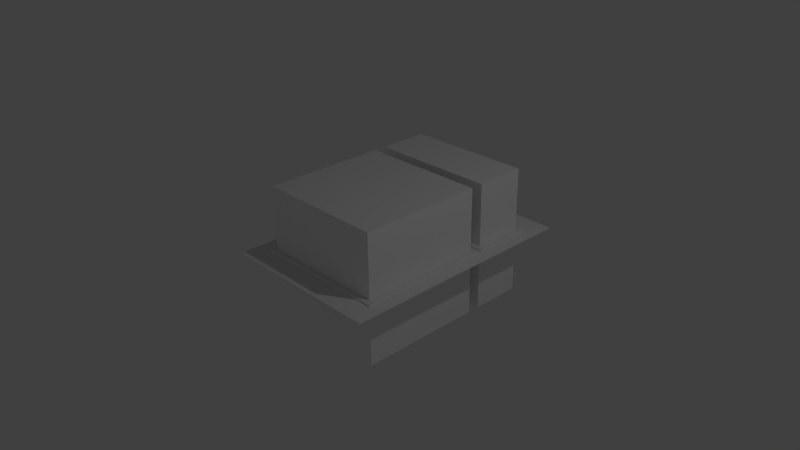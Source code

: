 # Source: sl-fenster.blend  (saved by Blender 2.75.0; exported with 4.5.12 LTS)
import bpy
from mathutils import Matrix  # noqa: F401  (used for matrix-valued properties, if any)

bpy.ops.wm.read_factory_settings(use_empty=True)
scene = bpy.context.scene
scene.name = 'Scene'

# ---- collections
col_collection_1 = bpy.data.collections.new('Collection 1'); scene.collection.children.link(col_collection_1)

# ---- images (referenced by path relative to the original .blend; pixels are not part of the script)
import os
ASSET_DIR = os.environ.get("B2B_ASSET_DIR", "")  # directory of the original .blend (textures are referenced by path, not embedded)
HERE = os.path.dirname(os.path.abspath(__file__))  # packed textures are extracted next to this script under _unpacked/

def load_image(name, relpath, width, height, colorspace="sRGB"):
    """Load a texture the original file referenced (path relative to the .blend, or extracted next to this script)."""
    p = next((c for c in (os.path.join(HERE, relpath), os.path.join(ASSET_DIR, relpath)) if relpath and os.path.exists(c)), "")
    if p:
        img = bpy.data.images.load(p, check_existing=True)
        img.name = name
    else:  # same state as the original file: an image datablock whose file is absent (Cycles renders it pink)
        img = bpy.data.images.new(name, width, height)
        img.source = "FILE"
        img.filepath = "//" + (relpath or name)
    img.colorspace_settings.name = colorspace
    return img
img_sl_dust_png = load_image('sl-dust.png', 'sl-dust.png', 1024, 1024, 'sRGB')

# ---- materials (node trees are filled in below, after node groups)
mat_scheibe = bpy.data.materials.new('scheibe')
mat_scheibe.alpha_threshold = 0.0
mat_scheibe.roughness = 0.5
mat_staubig = bpy.data.materials.new('staubig')
mat_staubig.alpha_threshold = 0.0
mat_staubig.diffuse_color = (0.2063, 0.002622, 0.00639, 1.0)
mat_staubig.specular_color = (0.35, 0.35, 0.35)
mat_staubig.roughness = 0.5
mat_staubig.specular_intensity = 1.0

# ---- material node trees
mat_scheibe.use_nodes = True; mat_scheibe.node_tree.nodes.clear()
_N = mat_scheibe.node_tree.nodes; _L = mat_scheibe.node_tree.links
n0 = _N.new('ShaderNodeOutputMaterial'); n0.name = 'Material Output'; n0.location = (300, 300)
n1 = _N.new('ShaderNodeBsdfGlass'); n1.name = 'Glass BSDF'; n1.location = (10, 300)
n1.distribution = 'BECKMANN'
n1.inputs[0].default_value = (0.8, 0.8, 0.8, 1.0)
n1.inputs[2].default_value = 1.45
_L.new(n1.outputs[0], n0.inputs[0])
n0.is_active_output = True
mat_staubig.use_nodes = True; mat_staubig.node_tree.nodes.clear()
_N = mat_staubig.node_tree.nodes; _L = mat_staubig.node_tree.links
n0 = _N.new('ShaderNodeMixShader'); n0.name = 'Mix Shader.002'; n0.location = (220, -274)
n1 = _N.new('ShaderNodeBsdfAnisotropic'); n1.name = 'Glossy BSDF.002'; n1.location = (-5, -360)
n1.distribution = 'BECKMANN'
n1.inputs[0].default_value = (1.0, 1.0, 1.0, 1.0)
n2 = _N.new('ShaderNodeMixShader'); n2.name = 'Mix Shader.001'; n2.location = (415, -130)
n3 = _N.new('ShaderNodeBsdfAnisotropic'); n3.name = 'Glossy BSDF'; n3.location = (-5, -197)
n3.distribution = 'GGX'
n3.inputs[0].default_value = (1.0, 1.0, 1.0, 1.0)
n4 = _N.new('ShaderNodeMapping'); n4.name = 'Mapping'; n4.location = (75, 686)
n4.inputs[3].default_value = (0.3, 0.3, 0.3)
n5 = _N.new('ShaderNodeTexImage'); n5.name = 'Image Texture.004'; n5.location = (365, 675)
n5.width = 140
n5.image = img_sl_dust_png
n5.projection = 'BOX'
n5.projection_blend = 0.3
n6 = _N.new('ShaderNodeTexCoord'); n6.name = 'Texture Coordinate'; n6.location = (-115, 668)
n7 = _N.new('ShaderNodeSeparateColor'); n7.name = 'Separate RGB'; n7.location = (-11, 830)
n8 = _N.new('ShaderNodeLayerWeight'); n8.name = 'Layer Weight.001'; n8.location = (-11, 960)
n9 = _N.new('ShaderNodeGamma'); n9.name = 'Gamma'; n9.location = (367, 807)
n9.inputs[1].default_value = 2.2
n10 = _N.new('ShaderNodeMix'); n10.name = 'Mix'; n10.location = (179, 882)
n10.data_type = 'RGBA'
n10.clamp_result = True
n10.inputs[0].default_value = 0.65
n11 = _N.new('ShaderNodeMix'); n11.name = 'Mix.006'; n11.location = (-198, 882)
n11.data_type = 'RGBA'
n11.clamp_result = True
n11.inputs[0].default_value = 1.0
n12 = _N.new('ShaderNodeNewGeometry'); n12.name = 'Geometry'; n12.location = (-379, 916)
n13 = _N.new('ShaderNodeMix'); n13.name = 'Mix.008'; n13.location = (599, 805)
n13.data_type = 'RGBA'
n13.blend_type = 'OVERLAY'
n13.inputs[0].default_value = 1.0
n14 = _N.new('ShaderNodeMath'); n14.name = 'Math.004'; n14.location = (55, -154)
n14.hide = True
n14.use_clamp = True
n14.inputs[0].default_value = 0.0
n15 = _N.new('ShaderNodeMath'); n15.name = 'Math.005'; n15.location = (-131, -293)
n15.hide = True
n15.use_clamp = True
n15.inputs[0].default_value = 0.1306
n16 = _N.new('ShaderNodeMath'); n16.name = 'Math.006'; n16.location = (-131, -455)
n16.hide = True
n16.use_clamp = True
n16.inputs[0].default_value = 0.3429
n17 = _N.new('NodeReroute'); n17.name = 'Reroute.010'; n17.location = (-211, -171)
n17.width = 16
n17.socket_idname = 'NodeSocketFloat'
n18 = _N.new('ShaderNodeBsdfAnisotropic'); n18.name = 'Glossy BSDF.001'; n18.location = (215, -115)
n18.distribution = 'GGX'
n18.inputs[0].default_value = (1.0, 1.0, 1.0, 1.0)
n19 = _N.new('ShaderNodeLayerWeight'); n19.name = 'Layer Weight.002'; n19.location = (-20, 239)
n19.inputs[0].default_value = 0.25
n20 = _N.new('ShaderNodeMath'); n20.name = 'Math.003'; n20.location = (460, 256)
n20.operation = 'MULTIPLY'
n21 = _N.new('ShaderNodeRGBCurve'); n21.name = 'RGB Curves'; n21.location = (170, 339)
_c = n21.mapping.curves[3]
while len(_c.points) > 2: _c.points.remove(_c.points[-1])
_c.points[0].location = (0.0, 0.0); _c.points[0].handle_type = 'AUTO'
_c.points[1].location = (0.74091, 0.25); _c.points[1].handle_type = 'AUTO'
_p = _c.points.new(1.0, 1.0); _p.handle_type = 'AUTO'
n21.mapping.update()
n22 = _N.new('NodeReroute'); n22.name = 'Reroute.005'; n22.location = (809, -22)
n22.width = 16
n22.socket_idname = 'NodeSocketShader'
n23 = _N.new('NodeReroute'); n23.name = 'Reroute.007'; n23.location = (809, -1)
n23.width = 16
n23.socket_idname = 'NodeSocketFloat'
n24 = _N.new('NodeReroute'); n24.name = 'Reroute.006'; n24.location = (809, -43)
n24.width = 16
n24.socket_idname = 'NodeSocketShader'
n25 = _N.new('NodeReroute'); n25.name = 'Reroute.002'; n25.location = (990, 378)
n25.width = 16
n25.socket_idname = 'NodeSocketFloat'
n26 = _N.new('NodeReroute'); n26.name = 'Reroute.001'; n26.location = (-209, 378)
n26.label = 'Roughness'
n26.width = 16
n26.socket_idname = 'NodeSocketFloat'
n27 = _N.new('ShaderNodeMath'); n27.name = 'Math.002'; n27.location = (789, 796)
n27.mute = True
n27.operation = 'MULTIPLY'
n27.use_clamp = True
n27.inputs[1].default_value = 2.0
n28 = _N.new('ShaderNodeBsdfDiffuse'); n28.name = 'Diffuse BSDF.002'; n28.location = (882, -73)
n28.label = 'Dust'
n28.inputs[0].default_value = (0.5443, 0.5443, 0.5443, 1.0)
n28.inputs[1].default_value = 1.0
n29 = _N.new('ShaderNodeOutputMaterial'); n29.name = 'Material Output'; n29.location = (1267, 85)
n30 = _N.new('ShaderNodeBsdfDiffuse'); n30.name = 'Diffuse BSDF.005'; n30.location = (215, 12)
n30.inputs[0].default_value = (1.0, 1.0, 1.0, 1.0)
n31 = _N.new('ShaderNodeMixShader'); n31.name = 'Mix Shader.005'; n31.location = (1077, 97)
n32 = _N.new('ShaderNodeMixShader'); n32.name = 'Mix Shader'; n32.location = (887, 55)
n32.label = 'Clean Material'
n33 = _N.new('ShaderNodeMath'); n33.name = 'Math'; n33.location = (0, 0)
n33.operation = 'POWER'
n34 = _N.new('ShaderNodeMath'); n34.name = 'Math.001'; n34.location = (0, 0)
n34.operation = 'POWER'
n35 = _N.new('ShaderNodeMath'); n35.name = 'Math.007'; n35.location = (0, 0)
n35.operation = 'POWER'
_L.new(n23.outputs[0], n32.inputs[0])
_L.new(n24.outputs[0], n32.inputs[2])
_L.new(n18.outputs[0], n2.inputs[1])
_L.new(n0.outputs[0], n2.inputs[2])
_L.new(n3.outputs[0], n0.inputs[1])
_L.new(n1.outputs[0], n0.inputs[2])
_L.new(n8.outputs[1], n10.inputs[6])
_L.new(n28.outputs[0], n31.inputs[2])
_L.new(n2.outputs[0], n24.inputs[0])
_L.new(n7.outputs[2], n10.inputs[7])
_L.new(n19.outputs[1], n21.inputs[1])
_L.new(n21.outputs[0], n20.inputs[0])
_L.new(n25.outputs[0], n31.inputs[0])
_L.new(n10.outputs[2], n9.inputs[0])
_L.new(n11.outputs[2], n7.inputs[0])
_L.new(n12.outputs[1], n11.inputs[7])
_L.new(n13.outputs[2], n27.inputs[0])
_L.new(n30.outputs[0], n22.inputs[0])
_L.new(n20.outputs[0], n23.inputs[0])
_L.new(n26.outputs[0], n17.inputs[0])
_L.new(n17.outputs[0], n14.inputs[1])
_L.new(n17.outputs[0], n15.inputs[1])
_L.new(n17.outputs[0], n16.inputs[1])
_L.new(n9.outputs[0], n13.inputs[6])
_L.new(n5.outputs[0], n13.inputs[7])
_L.new(n4.outputs[0], n5.inputs[0])
_L.new(n6.outputs[3], n4.inputs[0])
_L.new(n31.outputs[0], n29.inputs[0])
_L.new(n25.outputs[0], n26.inputs[0])
_L.new(n27.outputs[0], n25.inputs[0])
_L.new(n22.outputs[0], n31.inputs[1])
_L.new(n14.outputs[0], n33.inputs[0])
_L.new(n33.outputs[0], n18.inputs[1])
_L.new(n16.outputs[0], n34.inputs[0])
_L.new(n34.outputs[0], n1.inputs[1])
_L.new(n15.outputs[0], n35.inputs[0])
_L.new(n35.outputs[0], n3.inputs[1])
n29.is_active_output = True

# ---- world
world_world = bpy.data.worlds.new('World'); scene.world = world_world
world_world.color = (0.05088, 0.05088, 0.05088)
world_world.use_sun_shadow = False
world_world.sun_shadow_jitter_overblur = 0.0
world_world.cycles.sampling_method = 'MANUAL'
world_world.cycles.sample_map_resolution = 256

# ---- cameras
cam_camera = bpy.data.cameras.new('Camera')
cam_camera.clip_end = 100.0
cam_camera.lens = 35.0
cam_camera.sensor_width = 32.0
cam_camera.sensor_height = 18.0
cam_camera.ortho_scale = 7.314
cam_camera.dof.focus_distance = 0.0

# ---- lights
light_lamp = bpy.data.lights.new('Lamp', 'POINT')
light_lamp.transmission_factor = 0.0
light_lamp.cutoff_distance = 30.0
light_lamp.energy = 100.0
light_lamp.shadow_buffer_clip_start = 1.001
light_lamp.shadow_soft_size = 0.1
light_lamp.shadow_maximum_resolution = 0.006
light_lamp.use_absolute_resolution = True
light_lamp.cycles.use_multiple_importance_sampling = False

# ---- meshes
me_cube_001 = bpy.data.meshes.new('Cube.001')
me_cube_001.from_pydata([(-1.0, -1.0, -1.0), (-1.0, -1.0, 1.0), (-1.0, 1.0, -1.0), (-1.0, 1.0, 1.0), (1.0, -1.0, -1.0), (1.0, -1.0, 1.0), (1.0, 1.0, -1.0), (1.0, 1.0, 1.0)], [], [(1, 3, 2, 0), (3, 7, 6, 2), (7, 5, 4, 6), (5, 1, 0, 4), (0, 2, 6, 4), (5, 7, 3, 1)])
me_cube_001.use_remesh_preserve_volume = False
me_cube_001.use_remesh_preserve_attributes = False
me_cube_001.use_mirror_vertex_groups = False
me_cube_001.update()
me_cube = bpy.data.meshes.new('Cube')
me_cube.from_pydata([(-1.0, -1.0, -1.0), (-1.0, -1.0, 1.0), (-1.0, 1.0, -1.0), (-1.0, 1.0, 1.0), (1.0, -1.0, -1.0), (1.0, -1.0, 1.0), (1.0, 1.0, -1.0), (1.0, 1.0, 1.0)], [], [(1, 3, 2, 0), (3, 7, 6, 2), (7, 5, 4, 6), (5, 1, 0, 4), (0, 2, 6, 4), (5, 7, 3, 1)])
me_cube.use_remesh_preserve_volume = False
me_cube.use_remesh_preserve_attributes = False
me_cube.use_mirror_vertex_groups = False
me_cube.update()
me_plane_003 = bpy.data.meshes.new('Plane.003')
me_plane_003.from_pydata([(-0.8786, -0.8786, 0.0), (0.8786, -0.8786, 0.0), (-0.8786, 0.8786, 0.0), (0.8786, 0.8786, 0.0)], [], [(0, 1, 3, 2)])
me_plane_003.materials.append(mat_scheibe)
me_plane_003.use_remesh_preserve_volume = False
me_plane_003.use_remesh_preserve_attributes = False
me_plane_003.use_mirror_vertex_groups = False
me_plane_003.update()
me_plane_002 = bpy.data.meshes.new('Plane.002')
me_plane_002.from_pydata([(-0.9472, -0.3089, 0.0), (0.9472, -0.3089, 0.0), (-0.9472, 0.3089, 0.0), (0.9472, 0.3089, 0.0)], [], [(0, 1, 3, 2)])
me_plane_002.materials.append(mat_scheibe)
me_plane_002.use_remesh_preserve_volume = False
me_plane_002.use_remesh_preserve_attributes = False
me_plane_002.use_mirror_vertex_groups = False
me_plane_002.update()
me_plane_004 = bpy.data.meshes.new('Plane.004')
me_plane_004.from_pydata([(-1.153, -1.696, 0.0), (1.153, -1.696, 0.0), (-1.153, 1.696, 0.0), (1.153, 1.696, 0.0), (-1.153, 1.696, -0.02115), (-1.153, -1.696, -0.02115), (1.153, -1.696, -0.02115), (1.153, 1.696, -0.02115)], [], [(0, 2, 3, 1), (5, 6, 7, 4), (1, 3, 7, 6), (2, 0, 5, 4), (3, 2, 4, 7), (0, 1, 6, 5)])
me_plane_004.materials.append(mat_staubig)
me_plane_004.use_remesh_preserve_volume = False
me_plane_004.use_remesh_preserve_attributes = False
me_plane_004.use_mirror_vertex_groups = False
me_plane_004.update()
me_plane_001 = bpy.data.meshes.new('Plane.001')
me_plane_001.from_pydata([(-0.07215, -0.425, 0.0), (0.9744, -0.425, 0.0), (-0.07215, 0.425, 0.0), (0.9744, 0.425, 0.0), (0.06334, 0.2933, 0.0), (0.06334, -0.2933, 0.0), (0.8303, -0.2933, 0.0), (0.8303, 0.2933, 0.0), (0.06334, 0.2933, 0.06118), (0.06334, -0.2933, 0.06118), (0.8303, -0.2933, 0.06118), (0.8303, 0.2933, 0.06118), (-0.07215, 0.425, 0.06118), (-0.07215, -0.425, 0.06118), (0.9744, -0.425, 0.06118), (0.9744, 0.425, 0.06118)], [], [(5, 0, 2, 4), (6, 1, 0, 5), (7, 3, 1, 6), (4, 2, 3, 7), (9, 8, 12, 13), (10, 9, 13, 14), (11, 10, 14, 15), (8, 11, 15, 12), (4, 7, 11, 8), (6, 5, 9, 10), (1, 3, 15, 14), (2, 0, 13, 12), (7, 6, 10, 11), (5, 4, 8, 9), (3, 2, 12, 15), (0, 1, 14, 13)])
me_plane_001.materials.append(mat_staubig)
me_plane_001.use_remesh_preserve_volume = False
me_plane_001.use_remesh_preserve_attributes = False
me_plane_001.use_mirror_vertex_groups = False
me_plane_001.update()
me_plane = bpy.data.meshes.new('Plane')
me_plane.from_pydata([(-0.9754, -0.9324, 0.0), (0.9754, -0.9324, 0.0), (-0.9754, 0.9324, 0.0), (0.9754, 0.9324, 0.0), (-0.8185, 0.7824, 0.0), (-0.8185, -0.7824, 0.0), (0.8185, -0.7824, 0.0), (0.8185, 0.7824, 0.0), (-0.8185, 0.7824, 0.0), (-0.8185, -0.7824, 0.0), (0.8185, -0.7824, 0.0), (0.8185, 0.7824, 0.0), (-0.9754, 0.9324, 0.0), (-0.9754, -0.9324, 0.0), (0.9754, -0.9324, 0.0), (0.9754, 0.9324, 0.0), (-0.8185, 0.7824, 0.06019), (-0.8185, -0.7824, 0.06019), (0.8185, -0.7824, 0.06019), (0.8185, 0.7824, 0.06019), (-0.9754, 0.9324, 0.06019), (-0.9754, -0.9324, 0.06019), (0.9754, -0.9324, 0.06019), (0.9754, 0.9324, 0.06019)], [], [(5, 0, 2, 4), (6, 1, 0, 5), (7, 3, 1, 6), (4, 2, 3, 7), (9, 8, 16, 17), (11, 10, 18, 19), (12, 13, 21, 20), (14, 15, 23, 22), (3, 2, 12, 15), (0, 1, 14, 13), (4, 7, 11, 8), (6, 5, 9, 10), (1, 3, 15, 14), (2, 0, 13, 12), (7, 6, 10, 11), (5, 4, 8, 9), (17, 16, 20, 21), (18, 17, 21, 22), (19, 18, 22, 23), (16, 19, 23, 20), (15, 12, 20, 23), (13, 14, 22, 21), (8, 11, 19, 16), (10, 9, 17, 18)])
me_plane.materials.append(mat_staubig)
me_plane.use_remesh_preserve_volume = False
me_plane.use_remesh_preserve_attributes = False
me_plane.use_mirror_vertex_groups = False
me_plane.update()

# ---- objects
ob_cube_001 = bpy.data.objects.new('Cube.001', me_cube_001)
ob_cube = bpy.data.objects.new('Cube', me_cube)
ob_plane_003 = bpy.data.objects.new('Plane.003', me_plane_003)
ob_plane_002 = bpy.data.objects.new('Plane.002', me_plane_002)
ob_plane_004 = bpy.data.objects.new('Plane.004', me_plane_004)
ob_plane_001 = bpy.data.objects.new('Plane.001', me_plane_001)
ob_plane = bpy.data.objects.new('Plane', me_plane)
ob_lamp = bpy.data.objects.new('Lamp', light_lamp)
ob_camera = bpy.data.objects.new('Camera', cam_camera)

# ---- transforms, parenting, visibility, modifiers, constraints
ob_cube_001.location = (-0.01279, 1.4, 0.03573)
ob_cube_001.scale = (0.8977, 0.3558, 0.8977)
ob_cube_001.hide_viewport = True
ob_cube_001.hide_render = True
ob_cube_001.lineart.crease_threshold = 0.0
ob_cube.location = (-0.01279, 0.008649, 0.03573)
ob_cube.scale = (0.8977, 0.8631, 0.8977)
ob_cube.hide_viewport = True
ob_cube.hide_render = True
ob_cube.lineart.crease_threshold = 0.0
ob_plane_003.location = (0.0, 0.0, 0.03311)
ob_plane_003.hide_viewport = True
ob_plane_003.hide_render = True
ob_plane_003.lineart.crease_threshold = 0.0
ob_plane_002.location = (0.0, 1.389, 0.0357)
ob_plane_002.hide_viewport = True
ob_plane_002.hide_render = True
ob_plane_002.lineart.crease_threshold = 0.0
ob_plane_004.location = (-0.01226, 0.4536, 0.03573)
ob_plane_004.lineart.crease_threshold = 0.0
_m = ob_plane_004.modifiers.new('Boolean', 'BOOLEAN')
_m.object = ob_cube
_m.operation = 'UNION'
_m.solver = 'FAST'
_m = ob_plane_004.modifiers.new('Boolean.001', 'BOOLEAN')
_m.object = ob_cube_001
_m.operation = 'UNION'
_m.solver = 'FAST'
ob_plane_001.location = (-2.98e-08, 1.397, 0.0)
ob_plane_001.lineart.crease_threshold = 0.0
_m = ob_plane_001.modifiers.new('Mirror', 'MIRROR')
ob_plane.location = (0.0, 0.0, 0.0)
ob_plane.lineart.crease_threshold = 0.0
ob_lamp.location = (4.076, 1.005, 5.904)
ob_lamp.rotation_euler = (0.6503, 0.05522, 1.866)
ob_lamp.lock_rotations_4d = False
ob_lamp.empty_display_type = 'ARROWS'
ob_lamp.color = (0.0, 0.0, 0.0, 0.0)
ob_lamp.lineart.crease_threshold = 0.0
ob_camera.location = (7.481, -6.508, 5.344)
ob_camera.rotation_euler = (1.109, 0.01082, 0.8149)
ob_camera.lock_rotations_4d = False
ob_camera.empty_display_type = 'ARROWS'
ob_camera.color = (0.0, 0.0, 0.0, 0.0)
ob_camera.display_type = 'WIRE'
ob_camera.lineart.crease_threshold = 0.0

# ---- collection membership
col_collection_1.objects.link(ob_cube_001)
col_collection_1.objects.link(ob_cube)
col_collection_1.objects.link(ob_plane_003)
col_collection_1.objects.link(ob_plane_002)
col_collection_1.objects.link(ob_plane_004)
col_collection_1.objects.link(ob_plane_001)
col_collection_1.objects.link(ob_plane)
col_collection_1.objects.link(ob_lamp)
col_collection_1.objects.link(ob_camera)

# ---- scene / render settings (as saved in the file)
scene.camera = ob_camera
scene.frame_start = 1; scene.frame_end = 250; scene.frame_set(1)
scene.render.engine = 'CYCLES'
scene.render.resolution_percentage = 50
scene.render.dither_intensity = 0.0
scene.cycles.use_denoising = False
scene.cycles.samples = 10
scene.cycles.sampling_pattern = 'TABULATED_SOBOL'
scene.cycles.light_sampling_threshold = 0.0
scene.cycles.use_adaptive_sampling = False
scene.cycles.use_light_tree = False
scene.cycles.blur_glossy = 0.0
scene.cycles.pixel_filter_type = 'GAUSSIAN'
scene.cycles.sample_clamp_indirect = 0.0
scene.view_settings.view_transform = 'Standard'
bpy.context.view_layer.update()
